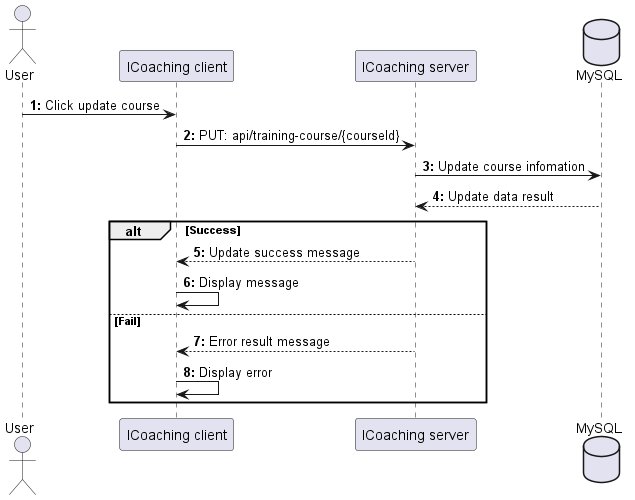

The diagram above was rendered by PlantUML. Its source (embedded in the PNG):
@startuml UpdateCourse
actor User as user
participant "ICoaching client" as client
participant "ICoaching server" as server 
database "MySQL" as db

autonumber "<b>0:"

user -> client : Click update course
client -> server : PUT: api/training-course/{courseId}
server -> db : Update course infomation
db --> server : Update data result

alt Success
    server --> client : Update success message
    client -> client : Display message
else Fail
    server --> client : Error result message
    client -> client : Display error
end
@enduml